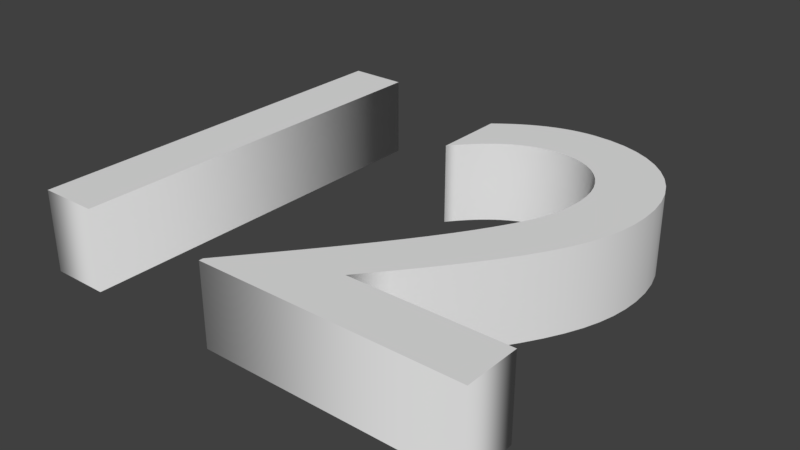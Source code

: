 # Source: 12.blend  (saved by Blender 2.79.0; exported with 4.5.12 LTS)
import bpy
from mathutils import Matrix  # noqa: F401  (used for matrix-valued properties, if any)

bpy.ops.wm.read_factory_settings(use_empty=True)
scene = bpy.context.scene
scene.name = 'Scene'

# ---- collections
col_collection_1 = bpy.data.collections.new('Collection 1'); scene.collection.children.link(col_collection_1)

# ---- world
world_world = bpy.data.worlds.new('World'); scene.world = world_world
world_world.color = (0.05088, 0.05088, 0.05088)
world_world.use_sun_shadow = False
world_world.sun_shadow_jitter_overblur = 0.0
world_world.cycles.sampling_method = 'MANUAL'

# ---- curves / text
txt_text = bpy.data.curves.new('Text', 'FONT')
txt_text.dimensions = '2D'
txt_text.body = '12'
txt_text.use_path_clamp = True
txt_text.bevel_resolution = 0
txt_text.extrude = 0.068

# ---- objects
ob_text = bpy.data.objects.new('Text', txt_text)

# ---- transforms, parenting, visibility, modifiers, constraints
ob_text.location = (-6.888, -3.583, 0.6348)
ob_text.lineart.crease_threshold = 0.0

# ---- collection membership
col_collection_1.objects.link(ob_text)

# ---- scene / render settings (as saved in the file)
scene.frame_start = 1; scene.frame_end = 250; scene.frame_set(1)
scene.render.engine = 'BLENDER_EEVEE_NEXT'
scene.render.resolution_percentage = 50
scene.render.dither_intensity = 0.0
scene.cycles.use_denoising = False
scene.cycles.samples = 128
scene.cycles.sampling_pattern = 'TABULATED_SOBOL'
scene.cycles.use_adaptive_sampling = False
scene.cycles.use_light_tree = False
scene.cycles.blur_glossy = 0.0
scene.cycles.sample_clamp_indirect = 0.0
scene.view_settings.view_transform = 'Standard'
bpy.context.view_layer.update()

# ---- added for rendering (the .blend has no active camera and no usable light): camera, sun
cam_auto = bpy.data.cameras.new('AutoCamera')
cam_auto.lens = 50.0
cam_auto.sensor_width = 36.0
cam_auto.clip_end = 1000.0
ob_auto_camera = bpy.data.objects.new('AutoCamera', cam_auto)
scene.collection.objects.link(ob_auto_camera)
ob_auto_camera.location = (-5.35054, -4.38158, 1.39733)
ob_auto_camera.rotation_euler = (1.09748, -7.21219e-08, 0.694738)
scene.camera = ob_auto_camera
light_auto_sun = bpy.data.lights.new('AutoSun', 'SUN')
light_auto_sun.energy = 3.0
light_auto_sun.angle = 0.0523599
ob_auto_sun = bpy.data.objects.new('AutoSun', light_auto_sun)
scene.collection.objects.link(ob_auto_sun)
ob_auto_sun.rotation_euler = (0.872665, 0.174533, 0.523599)
bpy.context.view_layer.update()
